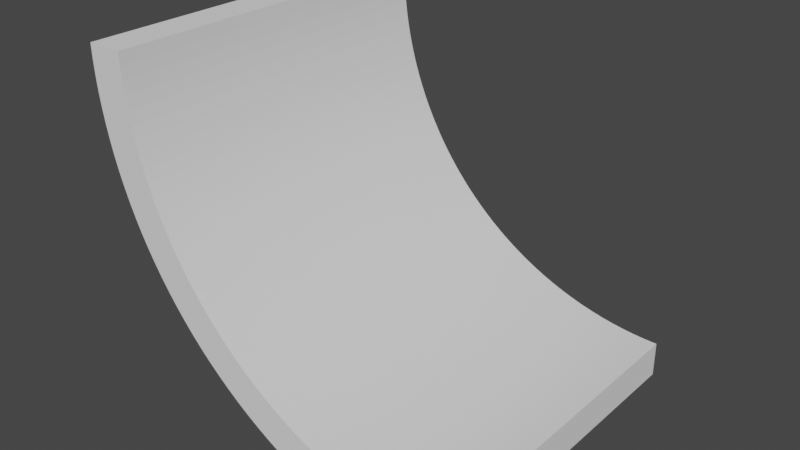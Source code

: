# Source: ramp.blend  (saved by Blender 2.81.16; exported with 4.5.12 LTS)
import bpy
from mathutils import Matrix  # noqa: F401  (used for matrix-valued properties, if any)

bpy.ops.wm.read_factory_settings(use_empty=True)
scene = bpy.context.scene
scene.name = 'Scene'

# ---- collections
col_collection = bpy.data.collections.new('Collection'); scene.collection.children.link(col_collection)

# ---- world
world_world = bpy.data.worlds.new('World'); scene.world = world_world
world_world.use_nodes = True; world_world.node_tree.nodes.clear()
_N = world_world.node_tree.nodes; _L = world_world.node_tree.links
n0 = _N.new('ShaderNodeOutputWorld'); n0.name = 'World Output'; n0.location = (300, 300)
n1 = _N.new('ShaderNodeBackground'); n1.name = 'Background'; n1.location = (10, 300)
n1.inputs[0].default_value = (0.05088, 0.05088, 0.05088, 1.0)
_L.new(n1.outputs[0], n0.inputs[0])
n0.is_active_output = True
world_world.color = (0.05088, 0.05088, 0.05088)
world_world.use_sun_shadow = False
world_world.sun_shadow_jitter_overblur = 0.0

# ---- meshes
me_plane = bpy.data.meshes.new('Plane')
me_plane.from_pydata([(-9.991, -1.0, 2.0), (-7.991, -1.0, 2.0), (-9.991, 1.0, 2.0), (-7.991, 1.0, 2.0), (-9.976, -1.0, 1.922), (-7.977, -1.0, 1.929), (-9.976, 1.0, 1.922), (-7.977, 1.0, 1.929), (-9.93, -1.0, 1.843), (-7.936, -1.0, 1.859), (-9.93, 1.0, 1.843), (-7.936, 1.0, 1.859), (-9.853, -1.0, 1.765), (-7.867, -1.0, 1.789), (-9.853, 1.0, 1.765), (-7.867, 1.0, 1.789), (-9.745, -1.0, 1.687), (-7.77, -1.0, 1.719), (-9.745, 1.0, 1.687), (-7.77, 1.0, 1.719), (-9.607, -1.0, 1.61), (-7.646, -1.0, 1.649), (-9.607, 1.0, 1.61), (-7.646, 1.0, 1.649), (-9.439, -1.0, 1.533), (-7.494, -1.0, 1.58), (-9.439, 1.0, 1.533), (-7.494, 1.0, 1.58), (-9.241, -1.0, 1.457), (-7.316, -1.0, 1.512), (-9.241, 1.0, 1.457), (-7.316, 1.0, 1.512), (-9.013, -1.0, 1.382), (-7.111, -1.0, 1.444), (-9.013, 1.0, 1.382), (-7.111, 1.0, 1.444), (-8.756, -1.0, 1.308), (-6.879, -1.0, 1.377), (-8.756, 1.0, 1.308), (-6.879, 1.0, 1.377), (-8.469, -1.0, 1.235), (-6.622, -1.0, 1.312), (-8.469, 1.0, 1.235), (-6.622, 1.0, 1.312), (-8.155, -1.0, 1.163), (-6.339, -1.0, 1.247), (-8.155, 1.0, 1.163), (-6.339, 1.0, 1.247), (-7.812, -1.0, 1.092), (-6.03, -1.0, 1.183), (-7.812, 1.0, 1.092), (-6.03, 1.0, 1.183), (-7.442, -1.0, 1.023), (-5.697, -1.0, 1.121), (-7.442, 1.0, 1.023), (-5.697, 1.0, 1.121), (-7.045, -1.0, 0.9555), (-5.34, -1.0, 1.06), (-7.045, 1.0, 0.9555), (-5.34, 1.0, 1.06), (-6.622, -1.0, 0.8893), (-4.959, -1.0, 1.0), (-6.622, 1.0, 0.8893), (-4.959, 1.0, 1.0), (-6.173, -1.0, 0.8249), (-4.555, -1.0, 0.9425), (-6.173, 1.0, 0.8249), (-4.555, 1.0, 0.9425), (-5.699, -1.0, 0.7624), (-4.129, -1.0, 0.8862), (-5.699, 1.0, 0.7624), (-4.129, 1.0, 0.8862), (-5.201, -1.0, 0.7017), (-3.681, -1.0, 0.8316), (-5.201, 1.0, 0.7017), (-3.681, 1.0, 0.8316), (-4.68, -1.0, 0.643), (-3.211, -1.0, 0.7788), (-4.68, 1.0, 0.643), (-3.211, 1.0, 0.7788), (-4.136, -1.0, 0.5864), (-2.722, -1.0, 0.7278), (-4.136, 1.0, 0.5864), (-2.722, 1.0, 0.7278), (-3.57, -1.0, 0.532), (-2.212, -1.0, 0.6789), (-3.57, 1.0, 0.532), (-2.212, 1.0, 0.6789), (-2.983, -1.0, 0.4799), (-1.684, -1.0, 0.6319), (-2.983, 1.0, 0.4799), (-1.684, 1.0, 0.6319), (-2.376, -1.0, 0.4301), (-1.138, -1.0, 0.5871), (-2.376, 1.0, 0.4301), (-1.138, 1.0, 0.5871), (-1.751, -1.0, 0.3827), (-0.575, -1.0, 0.5445), (-1.751, 1.0, 0.3827), (-0.575, 1.0, 0.5445), (-1.107, -1.0, 0.3378), (0.004607, -1.0, 0.5041), (-1.107, 1.0, 0.3378), (0.004607, 1.0, 0.5041), (-0.4454, -1.0, 0.2955), (0.5996, -1.0, 0.466), (-0.4454, 1.0, 0.2955), (0.5996, 1.0, 0.466), (0.2319, -1.0, 0.2558), (1.209, -1.0, 0.4303), (0.2319, 1.0, 0.2558), (1.209, 1.0, 0.4303), (0.9242, -1.0, 0.2188), (1.832, -1.0, 0.397), (0.9242, 1.0, 0.2188), (1.832, 1.0, 0.397), (1.63, -1.0, 0.1845), (2.468, -1.0, 0.3661), (1.63, 1.0, 0.1845), (2.468, 1.0, 0.3661), (2.35, -1.0, 0.1531), (3.115, -1.0, 0.3378), (2.35, 1.0, 0.1531), (3.115, 1.0, 0.3378), (3.081, -1.0, 0.1244), (3.773, -1.0, 0.3121), (3.081, 1.0, 0.1244), (3.773, 1.0, 0.3121), (3.822, -1.0, 0.09872), (4.44, -1.0, 0.2889), (3.822, 1.0, 0.09872), (4.44, 1.0, 0.2889), (4.574, -1.0, 0.07593), (5.116, -1.0, 0.2684), (4.574, 1.0, 0.07593), (5.116, 1.0, 0.2684), (5.333, -1.0, 0.05611), (5.8, -1.0, 0.2506), (5.333, 1.0, 0.05611), (5.8, 1.0, 0.2506), (6.1, -1.0, 0.03929), (6.49, -1.0, 0.2354), (6.1, 1.0, 0.03929), (6.49, 1.0, 0.2354), (6.873, -1.0, 0.02549), (7.186, -1.0, 0.223), (6.873, 1.0, 0.02549), (7.186, 1.0, 0.223), (7.65, -1.0, 0.01473), (7.885, -1.0, 0.2133), (7.65, 1.0, 0.01473), (7.885, 1.0, 0.2133), (8.432, -1.0, 0.007041), (8.588, -1.0, 0.2064), (8.432, 1.0, 0.007041), (8.588, 1.0, 0.2064), (9.215, -1.0, 0.002419), (9.294, -1.0, 0.2023), (9.215, 1.0, 0.002419), (9.294, 1.0, 0.2023), (10.0, -1.0, 0.0008781), (10.0, -1.0, 0.2009), (10.0, 1.0, 0.0008781), (10.0, 1.0, 0.2009)], [], [(0, 2, 3, 1), (5, 7, 11, 9), (0, 1, 5, 4), (1, 3, 7, 5), (2, 0, 4, 6), (3, 2, 6, 7), (10, 8, 12, 14), (6, 4, 8, 10), (7, 6, 10, 11), (4, 5, 9, 8), (15, 14, 18, 19), (11, 10, 14, 15), (8, 9, 13, 12), (9, 11, 15, 13), (17, 19, 23, 21), (12, 13, 17, 16), (13, 15, 19, 17), (14, 12, 16, 18), (23, 22, 26, 27), (18, 16, 20, 22), (19, 18, 22, 23), (16, 17, 21, 20), (24, 25, 29, 28), (20, 21, 25, 24), (21, 23, 27, 25), (22, 20, 24, 26), (29, 31, 35, 33), (25, 27, 31, 29), (26, 24, 28, 30), (27, 26, 30, 31), (35, 34, 38, 39), (30, 28, 32, 34), (31, 30, 34, 35), (28, 29, 33, 32), (37, 39, 43, 41), (32, 33, 37, 36), (33, 35, 39, 37), (34, 32, 36, 38), (41, 43, 47, 45), (38, 36, 40, 42), (39, 38, 42, 43), (36, 37, 41, 40), (47, 46, 50, 51), (42, 40, 44, 46), (43, 42, 46, 47), (40, 41, 45, 44), (49, 51, 55, 53), (44, 45, 49, 48), (45, 47, 51, 49), (46, 44, 48, 50), (54, 52, 56, 58), (50, 48, 52, 54), (51, 50, 54, 55), (48, 49, 53, 52), (59, 58, 62, 63), (55, 54, 58, 59), (52, 53, 57, 56), (53, 55, 59, 57), (61, 63, 67, 65), (56, 57, 61, 60), (57, 59, 63, 61), (58, 56, 60, 62), (67, 66, 70, 71), (62, 60, 64, 66), (63, 62, 66, 67), (60, 61, 65, 64), (68, 69, 73, 72), (64, 65, 69, 68), (65, 67, 71, 69), (66, 64, 68, 70), (73, 75, 79, 77), (69, 71, 75, 73), (70, 68, 72, 74), (71, 70, 74, 75), (79, 78, 82, 83), (74, 72, 76, 78), (75, 74, 78, 79), (72, 73, 77, 76), (81, 83, 87, 85), (76, 77, 81, 80), (77, 79, 83, 81), (78, 76, 80, 82), (85, 87, 91, 89), (82, 80, 84, 86), (83, 82, 86, 87), (80, 81, 85, 84), (91, 90, 94, 95), (86, 84, 88, 90), (87, 86, 90, 91), (84, 85, 89, 88), (93, 95, 99, 97), (88, 89, 93, 92), (89, 91, 95, 93), (90, 88, 92, 94), (98, 96, 100, 102), (94, 92, 96, 98), (95, 94, 98, 99), (92, 93, 97, 96), (103, 102, 106, 107), (99, 98, 102, 103), (96, 97, 101, 100), (97, 99, 103, 101), (105, 107, 111, 109), (100, 101, 105, 104), (101, 103, 107, 105), (102, 100, 104, 106), (111, 110, 114, 115), (106, 104, 108, 110), (107, 106, 110, 111), (104, 105, 109, 108), (112, 113, 117, 116), (108, 109, 113, 112), (109, 111, 115, 113), (110, 108, 112, 114), (117, 119, 123, 121), (113, 115, 119, 117), (114, 112, 116, 118), (115, 114, 118, 119), (123, 122, 126, 127), (118, 116, 120, 122), (119, 118, 122, 123), (116, 117, 121, 120), (125, 127, 131, 129), (120, 121, 125, 124), (121, 123, 127, 125), (122, 120, 124, 126), (129, 131, 135, 133), (126, 124, 128, 130), (127, 126, 130, 131), (124, 125, 129, 128), (135, 134, 138, 139), (130, 128, 132, 134), (131, 130, 134, 135), (128, 129, 133, 132), (137, 139, 143, 141), (132, 133, 137, 136), (133, 135, 139, 137), (134, 132, 136, 138), (142, 140, 144, 146), (138, 136, 140, 142), (139, 138, 142, 143), (136, 137, 141, 140), (147, 146, 150, 151), (143, 142, 146, 147), (140, 141, 145, 144), (141, 143, 147, 145), (149, 151, 155, 153), (144, 145, 149, 148), (145, 147, 151, 149), (146, 144, 148, 150), (155, 154, 158, 159), (150, 148, 152, 154), (151, 150, 154, 155), (148, 149, 153, 152), (156, 157, 161, 160), (152, 153, 157, 156), (153, 155, 159, 157), (154, 152, 156, 158), (160, 161, 163, 162), (157, 159, 163, 161), (158, 156, 160, 162), (159, 158, 162, 163)])
_uv = me_plane.uv_layers.new(name='UVMap')
_uv.uv.foreach_set('vector', [0.0, 0.0, 0.0, 1.0, 1.0, 1.0, 1.0, 0.0, 1.0, 0.0, 1.0, 1.0, 1.0, 1.0, 1.0, 0.0, 0.0, 0.0, 1.0, 0.0, 1.0, 0.0, 0.0, 0.0, 1.0, 0.0, 1.0, 1.0, 1.0, 1.0, 1.0, 0.0, 0.0, 1.0, 0.0, 0.0, 0.0, 0.0, 0.0, 1.0, 1.0, 1.0, 0.0, 1.0, 0.0, 1.0, 1.0, 1.0, 0.0, 1.0, 0.0, 0.0, 0.0, 0.0, 0.0, 1.0, 0.0, 1.0, 0.0, 0.0, 0.0, 0.0, 0.0, 1.0, 1.0, 1.0, 0.0, 1.0, 0.0, 1.0, 1.0, 1.0, 0.0, 0.0, 1.0, 0.0, 1.0, 0.0, 0.0, 0.0, 1.0, 1.0, 0.0, 1.0, 0.0, 1.0, 1.0, 1.0, 1.0, 1.0, 0.0, 1.0, 0.0, 1.0, 1.0, 1.0, 0.0, 0.0, 1.0, 0.0, 1.0, 0.0, 0.0, 0.0, 1.0, 0.0, 1.0, 1.0, 1.0, 1.0, 1.0, 0.0, 1.0, 0.0, 1.0, 1.0, 1.0, 1.0, 1.0, 0.0, 0.0, 0.0, 1.0, 0.0, 1.0, 0.0, 0.0, 0.0, 1.0, 0.0, 1.0, 1.0, 1.0, 1.0, 1.0, 0.0, 0.0, 1.0, 0.0, 0.0, 0.0, 0.0, 0.0, 1.0, 1.0, 1.0, 0.0, 1.0, 0.0, 1.0, 1.0, 1.0, 0.0, 1.0, 0.0, 0.0, 0.0, 0.0, 0.0, 1.0, 1.0, 1.0, 0.0, 1.0, 0.0, 1.0, 1.0, 1.0, 0.0, 0.0, 1.0, 0.0, 1.0, 0.0, 0.0, 0.0, 0.0, 0.0, 1.0, 0.0, 1.0, 0.0, 0.0, 0.0, 0.0, 0.0, 1.0, 0.0, 1.0, 0.0, 0.0, 0.0, 1.0, 0.0, 1.0, 1.0, 1.0, 1.0, 1.0, 0.0, 0.0, 1.0, 0.0, 0.0, 0.0, 0.0, 0.0, 1.0, 1.0, 0.0, 1.0, 1.0, 1.0, 1.0, 1.0, 0.0, 1.0, 0.0, 1.0, 1.0, 1.0, 1.0, 1.0, 0.0, 0.0, 1.0, 0.0, 0.0, 0.0, 0.0, 0.0, 1.0, 1.0, 1.0, 0.0, 1.0, 0.0, 1.0, 1.0, 1.0, 1.0, 1.0, 0.0, 1.0, 0.0, 1.0, 1.0, 1.0, 0.0, 1.0, 0.0, 0.0, 0.0, 0.0, 0.0, 1.0, 1.0, 1.0, 0.0, 1.0, 0.0, 1.0, 1.0, 1.0, 0.0, 0.0, 1.0, 0.0, 1.0, 0.0, 0.0, 0.0, 1.0, 0.0, 1.0, 1.0, 1.0, 1.0, 1.0, 0.0, 0.0, 0.0, 1.0, 0.0, 1.0, 0.0, 0.0, 0.0, 1.0, 0.0, 1.0, 1.0, 1.0, 1.0, 1.0, 0.0, 0.0, 1.0, 0.0, 0.0, 0.0, 0.0, 0.0, 1.0, 1.0, 0.0, 1.0, 1.0, 1.0, 1.0, 1.0, 0.0, 0.0, 1.0, 0.0, 0.0, 0.0, 0.0, 0.0, 1.0, 1.0, 1.0, 0.0, 1.0, 0.0, 1.0, 1.0, 1.0, 0.0, 0.0, 1.0, 0.0, 1.0, 0.0, 0.0, 0.0, 1.0, 1.0, 0.0, 1.0, 0.0, 1.0, 1.0, 1.0, 0.0, 1.0, 0.0, 0.0, 0.0, 0.0, 0.0, 1.0, 1.0, 1.0, 0.0, 1.0, 0.0, 1.0, 1.0, 1.0, 0.0, 0.0, 1.0, 0.0, 1.0, 0.0, 0.0, 0.0, 1.0, 0.0, 1.0, 1.0, 1.0, 1.0, 1.0, 0.0, 0.0, 0.0, 1.0, 0.0, 1.0, 0.0, 0.0, 0.0, 1.0, 0.0, 1.0, 1.0, 1.0, 1.0, 1.0, 0.0, 0.0, 1.0, 0.0, 0.0, 0.0, 0.0, 0.0, 1.0, 0.0, 1.0, 0.0, 0.0, 0.0, 0.0, 0.0, 1.0, 0.0, 1.0, 0.0, 0.0, 0.0, 0.0, 0.0, 1.0, 1.0, 1.0, 0.0, 1.0, 0.0, 1.0, 1.0, 1.0, 0.0, 0.0, 1.0, 0.0, 1.0, 0.0, 0.0, 0.0, 1.0, 1.0, 0.0, 1.0, 0.0, 1.0, 1.0, 1.0, 1.0, 1.0, 0.0, 1.0, 0.0, 1.0, 1.0, 1.0, 0.0, 0.0, 1.0, 0.0, 1.0, 0.0, 0.0, 0.0, 1.0, 0.0, 1.0, 1.0, 1.0, 1.0, 1.0, 0.0, 1.0, 0.0, 1.0, 1.0, 1.0, 1.0, 1.0, 0.0, 0.0, 0.0, 1.0, 0.0, 1.0, 0.0, 0.0, 0.0, 1.0, 0.0, 1.0, 1.0, 1.0, 1.0, 1.0, 0.0, 0.0, 1.0, 0.0, 0.0, 0.0, 0.0, 0.0, 1.0, 1.0, 1.0, 0.0, 1.0, 0.0, 1.0, 1.0, 1.0, 0.0, 1.0, 0.0, 0.0, 0.0, 0.0, 0.0, 1.0, 1.0, 1.0, 0.0, 1.0, 0.0, 1.0, 1.0, 1.0, 0.0, 0.0, 1.0, 0.0, 1.0, 0.0, 0.0, 0.0, 0.0, 0.0, 1.0, 0.0, 1.0, 0.0, 0.0, 0.0, 0.0, 0.0, 1.0, 0.0, 1.0, 0.0, 0.0, 0.0, 1.0, 0.0, 1.0, 1.0, 1.0, 1.0, 1.0, 0.0, 0.0, 1.0, 0.0, 0.0, 0.0, 0.0, 0.0, 1.0, 1.0, 0.0, 1.0, 1.0, 1.0, 1.0, 1.0, 0.0, 1.0, 0.0, 1.0, 1.0, 1.0, 1.0, 1.0, 0.0, 0.0, 1.0, 0.0, 0.0, 0.0, 0.0, 0.0, 1.0, 1.0, 1.0, 0.0, 1.0, 0.0, 1.0, 1.0, 1.0, 1.0, 1.0, 0.0, 1.0, 0.0, 1.0, 1.0, 1.0, 0.0, 1.0, 0.0, 0.0, 0.0, 0.0, 0.0, 1.0, 1.0, 1.0, 0.0, 1.0, 0.0, 1.0, 1.0, 1.0, 0.0, 0.0, 1.0, 0.0, 1.0, 0.0, 0.0, 0.0, 1.0, 0.0, 1.0, 1.0, 1.0, 1.0, 1.0, 0.0, 0.0, 0.0, 1.0, 0.0, 1.0, 0.0, 0.0, 0.0, 1.0, 0.0, 1.0, 1.0, 1.0, 1.0, 1.0, 0.0, 0.0, 1.0, 0.0, 0.0, 0.0, 0.0, 0.0, 1.0, 1.0, 0.0, 1.0, 1.0, 1.0, 1.0, 1.0, 0.0, 0.0, 1.0, 0.0, 0.0, 0.0, 0.0, 0.0, 1.0, 1.0, 1.0, 0.0, 1.0, 0.0, 1.0, 1.0, 1.0, 0.0, 0.0, 1.0, 0.0, 1.0, 0.0, 0.0, 0.0, 1.0, 1.0, 0.0, 1.0, 0.0, 1.0, 1.0, 1.0, 0.0, 1.0, 0.0, 0.0, 0.0, 0.0, 0.0, 1.0, 1.0, 1.0, 0.0, 1.0, 0.0, 1.0, 1.0, 1.0, 0.0, 0.0, 1.0, 0.0, 1.0, 0.0, 0.0, 0.0, 1.0, 0.0, 1.0, 1.0, 1.0, 1.0, 1.0, 0.0, 0.0, 0.0, 1.0, 0.0, 1.0, 0.0, 0.0, 0.0, 1.0, 0.0, 1.0, 1.0, 1.0, 1.0, 1.0, 0.0, 0.0, 1.0, 0.0, 0.0, 0.0, 0.0, 0.0, 1.0, 0.0, 1.0, 0.0, 0.0, 0.0, 0.0, 0.0, 1.0, 0.0, 1.0, 0.0, 0.0, 0.0, 0.0, 0.0, 1.0, 1.0, 1.0, 0.0, 1.0, 0.0, 1.0, 1.0, 1.0, 0.0, 0.0, 1.0, 0.0, 1.0, 0.0, 0.0, 0.0, 1.0, 1.0, 0.0, 1.0, 0.0, 1.0, 1.0, 1.0, 1.0, 1.0, 0.0, 1.0, 0.0, 1.0, 1.0, 1.0, 0.0, 0.0, 1.0, 0.0, 1.0, 0.0, 0.0, 0.0, 1.0, 0.0, 1.0, 1.0, 1.0, 1.0, 1.0, 0.0, 1.0, 0.0, 1.0, 1.0, 1.0, 1.0, 1.0, 0.0, 0.0, 0.0, 1.0, 0.0, 1.0, 0.0, 0.0, 0.0, 1.0, 0.0, 1.0, 1.0, 1.0, 1.0, 1.0, 0.0, 0.0, 1.0, 0.0, 0.0, 0.0, 0.0, 0.0, 1.0, 1.0, 1.0, 0.0, 1.0, 0.0, 1.0, 1.0, 1.0, 0.0, 1.0, 0.0, 0.0, 0.0, 0.0, 0.0, 1.0, 1.0, 1.0, 0.0, 1.0, 0.0, 1.0, 1.0, 1.0, 0.0, 0.0, 1.0, 0.0, 1.0, 0.0, 0.0, 0.0, 0.0, 0.0, 1.0, 0.0, 1.0, 0.0, 0.0, 0.0, 0.0, 0.0, 1.0, 0.0, 1.0, 0.0, 0.0, 0.0, 1.0, 0.0, 1.0, 1.0, 1.0, 1.0, 1.0, 0.0, 0.0, 1.0, 0.0, 0.0, 0.0, 0.0, 0.0, 1.0, 1.0, 0.0, 1.0, 1.0, 1.0, 1.0, 1.0, 0.0, 1.0, 0.0, 1.0, 1.0, 1.0, 1.0, 1.0, 0.0, 0.0, 1.0, 0.0, 0.0, 0.0, 0.0, 0.0, 1.0, 1.0, 1.0, 0.0, 1.0, 0.0, 1.0, 1.0, 1.0, 1.0, 1.0, 0.0, 1.0, 0.0, 1.0, 1.0, 1.0, 0.0, 1.0, 0.0, 0.0, 0.0, 0.0, 0.0, 1.0, 1.0, 1.0, 0.0, 1.0, 0.0, 1.0, 1.0, 1.0, 0.0, 0.0, 1.0, 0.0, 1.0, 0.0, 0.0, 0.0, 1.0, 0.0, 1.0, 1.0, 1.0, 1.0, 1.0, 0.0, 0.0, 0.0, 1.0, 0.0, 1.0, 0.0, 0.0, 0.0, 1.0, 0.0, 1.0, 1.0, 1.0, 1.0, 1.0, 0.0, 0.0, 1.0, 0.0, 0.0, 0.0, 0.0, 0.0, 1.0, 1.0, 0.0, 1.0, 1.0, 1.0, 1.0, 1.0, 0.0, 0.0, 1.0, 0.0, 0.0, 0.0, 0.0, 0.0, 1.0, 1.0, 1.0, 0.0, 1.0, 0.0, 1.0, 1.0, 1.0, 0.0, 0.0, 1.0, 0.0, 1.0, 0.0, 0.0, 0.0, 1.0, 1.0, 0.0, 1.0, 0.0, 1.0, 1.0, 1.0, 0.0, 1.0, 0.0, 0.0, 0.0, 0.0, 0.0, 1.0, 1.0, 1.0, 0.0, 1.0, 0.0, 1.0, 1.0, 1.0, 0.0, 0.0, 1.0, 0.0, 1.0, 0.0, 0.0, 0.0, 1.0, 0.0, 1.0, 1.0, 1.0, 1.0, 1.0, 0.0, 0.0, 0.0, 1.0, 0.0, 1.0, 0.0, 0.0, 0.0, 1.0, 0.0, 1.0, 1.0, 1.0, 1.0, 1.0, 0.0, 0.0, 1.0, 0.0, 0.0, 0.0, 0.0, 0.0, 1.0, 0.0, 1.0, 0.0, 0.0, 0.0, 0.0, 0.0, 1.0, 0.0, 1.0, 0.0, 0.0, 0.0, 0.0, 0.0, 1.0, 1.0, 1.0, 0.0, 1.0, 0.0, 1.0, 1.0, 1.0, 0.0, 0.0, 1.0, 0.0, 1.0, 0.0, 0.0, 0.0, 1.0, 1.0, 0.0, 1.0, 0.0, 1.0, 1.0, 1.0, 1.0, 1.0, 0.0, 1.0, 0.0, 1.0, 1.0, 1.0, 0.0, 0.0, 1.0, 0.0, 1.0, 0.0, 0.0, 0.0, 1.0, 0.0, 1.0, 1.0, 1.0, 1.0, 1.0, 0.0, 1.0, 0.0, 1.0, 1.0, 1.0, 1.0, 1.0, 0.0, 0.0, 0.0, 1.0, 0.0, 1.0, 0.0, 0.0, 0.0, 1.0, 0.0, 1.0, 1.0, 1.0, 1.0, 1.0, 0.0, 0.0, 1.0, 0.0, 0.0, 0.0, 0.0, 0.0, 1.0, 1.0, 1.0, 0.0, 1.0, 0.0, 1.0, 1.0, 1.0, 0.0, 1.0, 0.0, 0.0, 0.0, 0.0, 0.0, 1.0, 1.0, 1.0, 0.0, 1.0, 0.0, 1.0, 1.0, 1.0, 0.0, 0.0, 1.0, 0.0, 1.0, 0.0, 0.0, 0.0, 0.0, 0.0, 1.0, 0.0, 1.0, 0.0, 0.0, 0.0, 0.0, 0.0, 1.0, 0.0, 1.0, 0.0, 0.0, 0.0, 1.0, 0.0, 1.0, 1.0, 1.0, 1.0, 1.0, 0.0, 0.0, 1.0, 0.0, 0.0, 0.0, 0.0, 0.0, 1.0, 0.0, 0.0, 1.0, 0.0, 1.0, 1.0, 0.0, 1.0, 1.0, 0.0, 1.0, 1.0, 1.0, 1.0, 1.0, 0.0, 0.0, 1.0, 0.0, 0.0, 0.0, 0.0, 0.0, 1.0, 1.0, 1.0, 0.0, 1.0, 0.0, 1.0, 1.0, 1.0])
me_plane.use_remesh_fix_poles = True
me_plane.use_remesh_preserve_attributes = False
me_plane.use_mirror_vertex_groups = False
me_plane.update()

# ---- objects
ob_plane = bpy.data.objects.new('Plane', me_plane)

# ---- transforms, parenting, visibility, modifiers, constraints
ob_plane.location = (0.0, 0.0, 0.0)
ob_plane.scale = (0.1, 1.0, 1.0)
ob_plane.lineart.crease_threshold = 0.0

# ---- collection membership
col_collection.objects.link(ob_plane)

# ---- scene / render settings (as saved in the file)
scene.frame_start = 1; scene.frame_end = 250; scene.frame_set(1)
scene.render.engine = 'BLENDER_EEVEE_NEXT'
scene.cycles.use_denoising = False
scene.cycles.samples = 128
scene.cycles.sampling_pattern = 'TABULATED_SOBOL'
scene.cycles.use_adaptive_sampling = False
scene.cycles.use_light_tree = False
scene.view_settings.view_transform = 'Filmic'
bpy.context.view_layer.update()

# ---- added for rendering (the .blend has no active camera and no usable light): camera, sun
cam_auto = bpy.data.cameras.new('AutoCamera')
cam_auto.lens = 50.0
cam_auto.sensor_width = 36.0
cam_auto.clip_end = 1000.0
ob_auto_camera = bpy.data.objects.new('AutoCamera', cam_auto)
scene.collection.objects.link(ob_auto_camera)
ob_auto_camera.location = (3.20457, -3.84496, 3.56375)
ob_auto_camera.rotation_euler = (1.09748, -7.21219e-08, 0.694738)
scene.camera = ob_auto_camera
light_auto_sun = bpy.data.lights.new('AutoSun', 'SUN')
light_auto_sun.energy = 3.0
light_auto_sun.angle = 0.0523599
ob_auto_sun = bpy.data.objects.new('AutoSun', light_auto_sun)
scene.collection.objects.link(ob_auto_sun)
ob_auto_sun.rotation_euler = (0.872665, 0.174533, 0.523599)
bpy.context.view_layer.update()
